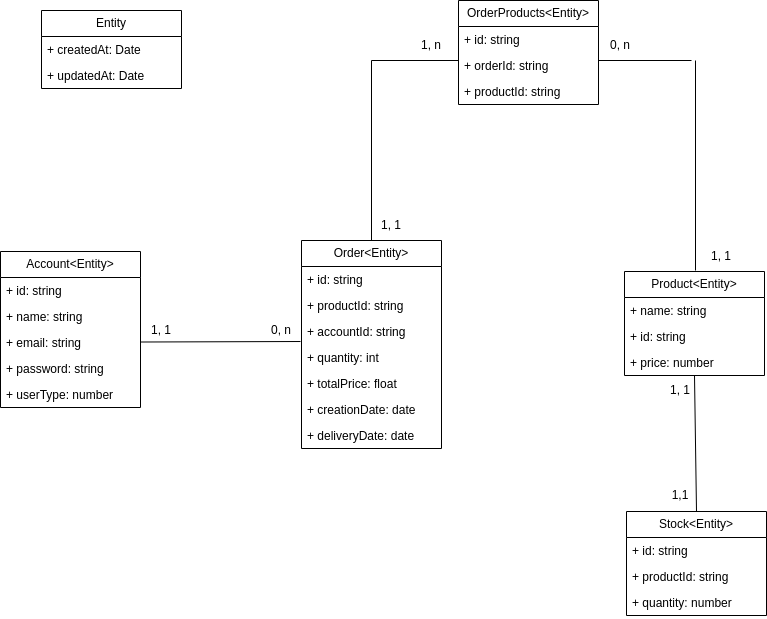

The diagram above was exported from draw.io. Its source (the exported page's mxGraphModel, read from the mxfile embedded in the PNG):
<mxGraphModel dx="1409" dy="643" grid="1" gridSize="10" guides="1" tooltips="1" connect="1" arrows="1" fold="1" page="1" pageScale="1" pageWidth="850" pageHeight="1100" math="0" shadow="0">
  <root>
    <mxCell id="0" />
    <mxCell id="1" parent="0" />
    <mxCell id="GbZ_WOCNmKRmNkTEpVRa-12" value="Account&amp;lt;Entity&amp;gt;" style="swimlane;fontStyle=0;childLayout=stackLayout;horizontal=1;startSize=26;fillColor=none;horizontalStack=0;resizeParent=1;resizeParentMax=0;resizeLast=0;collapsible=1;marginBottom=0;whiteSpace=wrap;html=1;" parent="1" vertex="1">
      <mxGeometry x="49" y="341" width="140" height="156" as="geometry">
        <mxRectangle x="120" y="150" width="80" height="30" as="alternateBounds" />
      </mxGeometry>
    </mxCell>
    <mxCell id="GbZ_WOCNmKRmNkTEpVRa-13" value="+ id: string" style="text;strokeColor=none;fillColor=none;align=left;verticalAlign=top;spacingLeft=4;spacingRight=4;overflow=hidden;rotatable=0;points=[[0,0.5],[1,0.5]];portConstraint=eastwest;whiteSpace=wrap;html=1;" parent="GbZ_WOCNmKRmNkTEpVRa-12" vertex="1">
      <mxGeometry y="26" width="140" height="26" as="geometry" />
    </mxCell>
    <mxCell id="GbZ_WOCNmKRmNkTEpVRa-14" value="+ name: string" style="text;strokeColor=none;fillColor=none;align=left;verticalAlign=top;spacingLeft=4;spacingRight=4;overflow=hidden;rotatable=0;points=[[0,0.5],[1,0.5]];portConstraint=eastwest;whiteSpace=wrap;html=1;" parent="GbZ_WOCNmKRmNkTEpVRa-12" vertex="1">
      <mxGeometry y="52" width="140" height="26" as="geometry" />
    </mxCell>
    <mxCell id="GbZ_WOCNmKRmNkTEpVRa-15" value="+ email: string" style="text;strokeColor=none;fillColor=none;align=left;verticalAlign=top;spacingLeft=4;spacingRight=4;overflow=hidden;rotatable=0;points=[[0,0.5],[1,0.5]];portConstraint=eastwest;whiteSpace=wrap;html=1;" parent="GbZ_WOCNmKRmNkTEpVRa-12" vertex="1">
      <mxGeometry y="78" width="140" height="26" as="geometry" />
    </mxCell>
    <mxCell id="GbZ_WOCNmKRmNkTEpVRa-17" value="+ password: string" style="text;strokeColor=none;fillColor=none;align=left;verticalAlign=top;spacingLeft=4;spacingRight=4;overflow=hidden;rotatable=0;points=[[0,0.5],[1,0.5]];portConstraint=eastwest;whiteSpace=wrap;html=1;" parent="GbZ_WOCNmKRmNkTEpVRa-12" vertex="1">
      <mxGeometry y="104" width="140" height="26" as="geometry" />
    </mxCell>
    <mxCell id="GbZ_WOCNmKRmNkTEpVRa-18" value="+ userType: number" style="text;strokeColor=none;fillColor=none;align=left;verticalAlign=top;spacingLeft=4;spacingRight=4;overflow=hidden;rotatable=0;points=[[0,0.5],[1,0.5]];portConstraint=eastwest;whiteSpace=wrap;html=1;" parent="GbZ_WOCNmKRmNkTEpVRa-12" vertex="1">
      <mxGeometry y="130" width="140" height="26" as="geometry" />
    </mxCell>
    <mxCell id="GbZ_WOCNmKRmNkTEpVRa-21" value="Product&amp;lt;Entity&amp;gt;" style="swimlane;fontStyle=0;childLayout=stackLayout;horizontal=1;startSize=26;fillColor=none;horizontalStack=0;resizeParent=1;resizeParentMax=0;resizeLast=0;collapsible=1;marginBottom=0;whiteSpace=wrap;html=1;" parent="1" vertex="1">
      <mxGeometry x="673" y="361" width="140" height="104" as="geometry">
        <mxRectangle x="120" y="150" width="80" height="30" as="alternateBounds" />
      </mxGeometry>
    </mxCell>
    <mxCell id="GbZ_WOCNmKRmNkTEpVRa-23" value="+ name: string" style="text;strokeColor=none;fillColor=none;align=left;verticalAlign=top;spacingLeft=4;spacingRight=4;overflow=hidden;rotatable=0;points=[[0,0.5],[1,0.5]];portConstraint=eastwest;whiteSpace=wrap;html=1;" parent="GbZ_WOCNmKRmNkTEpVRa-21" vertex="1">
      <mxGeometry y="26" width="140" height="26" as="geometry" />
    </mxCell>
    <mxCell id="GbZ_WOCNmKRmNkTEpVRa-22" value="+ id: string" style="text;strokeColor=none;fillColor=none;align=left;verticalAlign=top;spacingLeft=4;spacingRight=4;overflow=hidden;rotatable=0;points=[[0,0.5],[1,0.5]];portConstraint=eastwest;whiteSpace=wrap;html=1;" parent="GbZ_WOCNmKRmNkTEpVRa-21" vertex="1">
      <mxGeometry y="52" width="140" height="26" as="geometry" />
    </mxCell>
    <mxCell id="GbZ_WOCNmKRmNkTEpVRa-24" value="+ price: number" style="text;strokeColor=none;fillColor=none;align=left;verticalAlign=top;spacingLeft=4;spacingRight=4;overflow=hidden;rotatable=0;points=[[0,0.5],[1,0.5]];portConstraint=eastwest;whiteSpace=wrap;html=1;" parent="GbZ_WOCNmKRmNkTEpVRa-21" vertex="1">
      <mxGeometry y="78" width="140" height="26" as="geometry" />
    </mxCell>
    <mxCell id="GbZ_WOCNmKRmNkTEpVRa-33" value="Stock&amp;lt;Entity&amp;gt;" style="swimlane;fontStyle=0;childLayout=stackLayout;horizontal=1;startSize=26;fillColor=none;horizontalStack=0;resizeParent=1;resizeParentMax=0;resizeLast=0;collapsible=1;marginBottom=0;whiteSpace=wrap;html=1;" parent="1" vertex="1">
      <mxGeometry x="675" y="601" width="140" height="104" as="geometry">
        <mxRectangle x="120" y="150" width="80" height="30" as="alternateBounds" />
      </mxGeometry>
    </mxCell>
    <mxCell id="GbZ_WOCNmKRmNkTEpVRa-34" value="+ id: string" style="text;strokeColor=none;fillColor=none;align=left;verticalAlign=top;spacingLeft=4;spacingRight=4;overflow=hidden;rotatable=0;points=[[0,0.5],[1,0.5]];portConstraint=eastwest;whiteSpace=wrap;html=1;" parent="GbZ_WOCNmKRmNkTEpVRa-33" vertex="1">
      <mxGeometry y="26" width="140" height="26" as="geometry" />
    </mxCell>
    <mxCell id="GbZ_WOCNmKRmNkTEpVRa-35" value="+ productId: string" style="text;strokeColor=none;fillColor=none;align=left;verticalAlign=top;spacingLeft=4;spacingRight=4;overflow=hidden;rotatable=0;points=[[0,0.5],[1,0.5]];portConstraint=eastwest;whiteSpace=wrap;html=1;" parent="GbZ_WOCNmKRmNkTEpVRa-33" vertex="1">
      <mxGeometry y="52" width="140" height="26" as="geometry" />
    </mxCell>
    <mxCell id="GbZ_WOCNmKRmNkTEpVRa-36" value="+ quantity: number" style="text;strokeColor=none;fillColor=none;align=left;verticalAlign=top;spacingLeft=4;spacingRight=4;overflow=hidden;rotatable=0;points=[[0,0.5],[1,0.5]];portConstraint=eastwest;whiteSpace=wrap;html=1;" parent="GbZ_WOCNmKRmNkTEpVRa-33" vertex="1">
      <mxGeometry y="78" width="140" height="26" as="geometry" />
    </mxCell>
    <mxCell id="GbZ_WOCNmKRmNkTEpVRa-37" value="Order&amp;lt;Entity&amp;gt;" style="swimlane;fontStyle=0;childLayout=stackLayout;horizontal=1;startSize=26;fillColor=none;horizontalStack=0;resizeParent=1;resizeParentMax=0;resizeLast=0;collapsible=1;marginBottom=0;whiteSpace=wrap;html=1;" parent="1" vertex="1">
      <mxGeometry x="350" y="330" width="140" height="208" as="geometry">
        <mxRectangle x="120" y="150" width="80" height="30" as="alternateBounds" />
      </mxGeometry>
    </mxCell>
    <mxCell id="GbZ_WOCNmKRmNkTEpVRa-38" value="+ id: string" style="text;strokeColor=none;fillColor=none;align=left;verticalAlign=top;spacingLeft=4;spacingRight=4;overflow=hidden;rotatable=0;points=[[0,0.5],[1,0.5]];portConstraint=eastwest;whiteSpace=wrap;html=1;" parent="GbZ_WOCNmKRmNkTEpVRa-37" vertex="1">
      <mxGeometry y="26" width="140" height="26" as="geometry" />
    </mxCell>
    <mxCell id="GbZ_WOCNmKRmNkTEpVRa-39" value="+ productId: string" style="text;strokeColor=none;fillColor=none;align=left;verticalAlign=top;spacingLeft=4;spacingRight=4;overflow=hidden;rotatable=0;points=[[0,0.5],[1,0.5]];portConstraint=eastwest;whiteSpace=wrap;html=1;" parent="GbZ_WOCNmKRmNkTEpVRa-37" vertex="1">
      <mxGeometry y="52" width="140" height="26" as="geometry" />
    </mxCell>
    <mxCell id="GbZ_WOCNmKRmNkTEpVRa-41" value="+ accountId: string" style="text;strokeColor=none;fillColor=none;align=left;verticalAlign=top;spacingLeft=4;spacingRight=4;overflow=hidden;rotatable=0;points=[[0,0.5],[1,0.5]];portConstraint=eastwest;whiteSpace=wrap;html=1;" parent="GbZ_WOCNmKRmNkTEpVRa-37" vertex="1">
      <mxGeometry y="78" width="140" height="26" as="geometry" />
    </mxCell>
    <mxCell id="GbZ_WOCNmKRmNkTEpVRa-62" value="+ quantity: int" style="text;strokeColor=none;fillColor=none;align=left;verticalAlign=top;spacingLeft=4;spacingRight=4;overflow=hidden;rotatable=0;points=[[0,0.5],[1,0.5]];portConstraint=eastwest;whiteSpace=wrap;html=1;" parent="GbZ_WOCNmKRmNkTEpVRa-37" vertex="1">
      <mxGeometry y="104" width="140" height="26" as="geometry" />
    </mxCell>
    <mxCell id="GbZ_WOCNmKRmNkTEpVRa-40" value="+ totalPrice: float" style="text;strokeColor=none;fillColor=none;align=left;verticalAlign=top;spacingLeft=4;spacingRight=4;overflow=hidden;rotatable=0;points=[[0,0.5],[1,0.5]];portConstraint=eastwest;whiteSpace=wrap;html=1;" parent="GbZ_WOCNmKRmNkTEpVRa-37" vertex="1">
      <mxGeometry y="130" width="140" height="26" as="geometry" />
    </mxCell>
    <mxCell id="GbZ_WOCNmKRmNkTEpVRa-42" value="+ creationDate: date" style="text;strokeColor=none;fillColor=none;align=left;verticalAlign=top;spacingLeft=4;spacingRight=4;overflow=hidden;rotatable=0;points=[[0,0.5],[1,0.5]];portConstraint=eastwest;whiteSpace=wrap;html=1;" parent="GbZ_WOCNmKRmNkTEpVRa-37" vertex="1">
      <mxGeometry y="156" width="140" height="26" as="geometry" />
    </mxCell>
    <mxCell id="GbZ_WOCNmKRmNkTEpVRa-43" value="+ deliveryDate: date" style="text;strokeColor=none;fillColor=none;align=left;verticalAlign=top;spacingLeft=4;spacingRight=4;overflow=hidden;rotatable=0;points=[[0,0.5],[1,0.5]];portConstraint=eastwest;whiteSpace=wrap;html=1;" parent="GbZ_WOCNmKRmNkTEpVRa-37" vertex="1">
      <mxGeometry y="182" width="140" height="26" as="geometry" />
    </mxCell>
    <mxCell id="GbZ_WOCNmKRmNkTEpVRa-52" value="" style="endArrow=none;html=1;rounded=0;entryX=1;entryY=0.481;entryDx=0;entryDy=0;entryPerimeter=0;exitX=-0.007;exitY=0.885;exitDx=0;exitDy=0;exitPerimeter=0;" parent="1" source="GbZ_WOCNmKRmNkTEpVRa-41" target="GbZ_WOCNmKRmNkTEpVRa-15" edge="1">
      <mxGeometry width="50" height="50" relative="1" as="geometry">
        <mxPoint x="350" y="431" as="sourcePoint" />
        <mxPoint x="260" y="431.5" as="targetPoint" />
      </mxGeometry>
    </mxCell>
    <mxCell id="GbZ_WOCNmKRmNkTEpVRa-58" value="" style="endArrow=none;html=1;rounded=0;exitX=0.5;exitY=1;exitDx=0;exitDy=0;entryX=0.5;entryY=0;entryDx=0;entryDy=0;" parent="1" source="GbZ_WOCNmKRmNkTEpVRa-21" target="GbZ_WOCNmKRmNkTEpVRa-33" edge="1">
      <mxGeometry width="50" height="50" relative="1" as="geometry">
        <mxPoint x="680" y="465" as="sourcePoint" />
        <mxPoint x="680" y="591" as="targetPoint" />
      </mxGeometry>
    </mxCell>
    <mxCell id="GbZ_WOCNmKRmNkTEpVRa-66" value="OrderProducts&amp;lt;Entity&amp;gt;" style="swimlane;fontStyle=0;childLayout=stackLayout;horizontal=1;startSize=26;fillColor=none;horizontalStack=0;resizeParent=1;resizeParentMax=0;resizeLast=0;collapsible=1;marginBottom=0;whiteSpace=wrap;html=1;" parent="1" vertex="1">
      <mxGeometry x="507" y="90" width="140" height="104" as="geometry">
        <mxRectangle x="120" y="150" width="80" height="30" as="alternateBounds" />
      </mxGeometry>
    </mxCell>
    <mxCell id="GbZ_WOCNmKRmNkTEpVRa-67" value="+ id: string" style="text;strokeColor=none;fillColor=none;align=left;verticalAlign=top;spacingLeft=4;spacingRight=4;overflow=hidden;rotatable=0;points=[[0,0.5],[1,0.5]];portConstraint=eastwest;whiteSpace=wrap;html=1;" parent="GbZ_WOCNmKRmNkTEpVRa-66" vertex="1">
      <mxGeometry y="26" width="140" height="26" as="geometry" />
    </mxCell>
    <mxCell id="GbZ_WOCNmKRmNkTEpVRa-68" value="+ orderId: string" style="text;strokeColor=none;fillColor=none;align=left;verticalAlign=top;spacingLeft=4;spacingRight=4;overflow=hidden;rotatable=0;points=[[0,0.5],[1,0.5]];portConstraint=eastwest;whiteSpace=wrap;html=1;" parent="GbZ_WOCNmKRmNkTEpVRa-66" vertex="1">
      <mxGeometry y="52" width="140" height="26" as="geometry" />
    </mxCell>
    <mxCell id="GbZ_WOCNmKRmNkTEpVRa-69" value="+ productId: string" style="text;strokeColor=none;fillColor=none;align=left;verticalAlign=top;spacingLeft=4;spacingRight=4;overflow=hidden;rotatable=0;points=[[0,0.5],[1,0.5]];portConstraint=eastwest;whiteSpace=wrap;html=1;" parent="GbZ_WOCNmKRmNkTEpVRa-66" vertex="1">
      <mxGeometry y="78" width="140" height="26" as="geometry" />
    </mxCell>
    <mxCell id="GbZ_WOCNmKRmNkTEpVRa-72" value="" style="endArrow=none;html=1;rounded=0;entryX=0.5;entryY=0;entryDx=0;entryDy=0;" parent="1" target="GbZ_WOCNmKRmNkTEpVRa-37" edge="1">
      <mxGeometry width="50" height="50" relative="1" as="geometry">
        <mxPoint x="420" y="150" as="sourcePoint" />
        <mxPoint x="419.5" y="316" as="targetPoint" />
      </mxGeometry>
    </mxCell>
    <mxCell id="GbZ_WOCNmKRmNkTEpVRa-73" value="" style="endArrow=none;html=1;rounded=0;" parent="1" edge="1">
      <mxGeometry width="50" height="50" relative="1" as="geometry">
        <mxPoint x="507" y="150" as="sourcePoint" />
        <mxPoint x="420" y="150" as="targetPoint" />
      </mxGeometry>
    </mxCell>
    <mxCell id="GbZ_WOCNmKRmNkTEpVRa-74" value="" style="endArrow=none;html=1;rounded=0;entryX=0.5;entryY=0;entryDx=0;entryDy=0;" parent="1" edge="1">
      <mxGeometry width="50" height="50" relative="1" as="geometry">
        <mxPoint x="744" y="150" as="sourcePoint" />
        <mxPoint x="744" y="360" as="targetPoint" />
      </mxGeometry>
    </mxCell>
    <mxCell id="GbZ_WOCNmKRmNkTEpVRa-75" value="" style="endArrow=none;html=1;rounded=0;" parent="1" edge="1">
      <mxGeometry width="50" height="50" relative="1" as="geometry">
        <mxPoint x="740" y="150" as="sourcePoint" />
        <mxPoint x="647" y="150" as="targetPoint" />
      </mxGeometry>
    </mxCell>
    <mxCell id="GbZ_WOCNmKRmNkTEpVRa-76" value="0, n" style="text;strokeColor=none;align=center;fillColor=none;html=1;verticalAlign=middle;whiteSpace=wrap;rounded=0;rotation=0;" parent="1" vertex="1">
      <mxGeometry x="300" y="405" width="60" height="30" as="geometry" />
    </mxCell>
    <mxCell id="GbZ_WOCNmKRmNkTEpVRa-77" value="1, 1" style="text;strokeColor=none;align=center;fillColor=none;html=1;verticalAlign=middle;whiteSpace=wrap;rounded=0;" parent="1" vertex="1">
      <mxGeometry x="180" y="405" width="60" height="30" as="geometry" />
    </mxCell>
    <mxCell id="GbZ_WOCNmKRmNkTEpVRa-78" value="1, 1" style="text;strokeColor=none;align=center;fillColor=none;html=1;verticalAlign=middle;whiteSpace=wrap;rounded=0;" parent="1" vertex="1">
      <mxGeometry x="699" y="465" width="60" height="30" as="geometry" />
    </mxCell>
    <mxCell id="GbZ_WOCNmKRmNkTEpVRa-80" value="1,1" style="text;strokeColor=none;align=center;fillColor=none;html=1;verticalAlign=middle;whiteSpace=wrap;rounded=0;" parent="1" vertex="1">
      <mxGeometry x="699" y="570" width="60" height="30" as="geometry" />
    </mxCell>
    <mxCell id="GbZ_WOCNmKRmNkTEpVRa-81" value="1, n" style="text;strokeColor=none;align=center;fillColor=none;html=1;verticalAlign=middle;whiteSpace=wrap;rounded=0;rotation=0;" parent="1" vertex="1">
      <mxGeometry x="450" y="120" width="60" height="30" as="geometry" />
    </mxCell>
    <mxCell id="GbZ_WOCNmKRmNkTEpVRa-83" value="1, 1" style="text;strokeColor=none;align=center;fillColor=none;html=1;verticalAlign=middle;whiteSpace=wrap;rounded=0;" parent="1" vertex="1">
      <mxGeometry x="410" y="300" width="60" height="30" as="geometry" />
    </mxCell>
    <mxCell id="GbZ_WOCNmKRmNkTEpVRa-84" value="1, 1" style="text;strokeColor=none;align=center;fillColor=none;html=1;verticalAlign=middle;whiteSpace=wrap;rounded=0;" parent="1" vertex="1">
      <mxGeometry x="740" y="331" width="60" height="30" as="geometry" />
    </mxCell>
    <mxCell id="GbZ_WOCNmKRmNkTEpVRa-85" value="0, n" style="text;strokeColor=none;align=center;fillColor=none;html=1;verticalAlign=middle;whiteSpace=wrap;rounded=0;rotation=0;" parent="1" vertex="1">
      <mxGeometry x="639" y="120" width="60" height="30" as="geometry" />
    </mxCell>
    <mxCell id="3" value="Entity" style="swimlane;fontStyle=0;childLayout=stackLayout;horizontal=1;startSize=26;fillColor=none;horizontalStack=0;resizeParent=1;resizeParentMax=0;resizeLast=0;collapsible=1;marginBottom=0;whiteSpace=wrap;html=1;" parent="1" vertex="1">
      <mxGeometry x="90" y="100" width="140" height="78" as="geometry">
        <mxRectangle x="120" y="150" width="80" height="30" as="alternateBounds" />
      </mxGeometry>
    </mxCell>
    <mxCell id="5" value="+ createdAt: Date" style="text;strokeColor=none;fillColor=none;align=left;verticalAlign=top;spacingLeft=4;spacingRight=4;overflow=hidden;rotatable=0;points=[[0,0.5],[1,0.5]];portConstraint=eastwest;whiteSpace=wrap;html=1;" parent="3" vertex="1">
      <mxGeometry y="26" width="140" height="26" as="geometry" />
    </mxCell>
    <mxCell id="9" value="+ updatedAt: Date" style="text;strokeColor=none;fillColor=none;align=left;verticalAlign=top;spacingLeft=4;spacingRight=4;overflow=hidden;rotatable=0;points=[[0,0.5],[1,0.5]];portConstraint=eastwest;whiteSpace=wrap;html=1;" parent="3" vertex="1">
      <mxGeometry y="52" width="140" height="26" as="geometry" />
    </mxCell>
  </root>
</mxGraphModel>